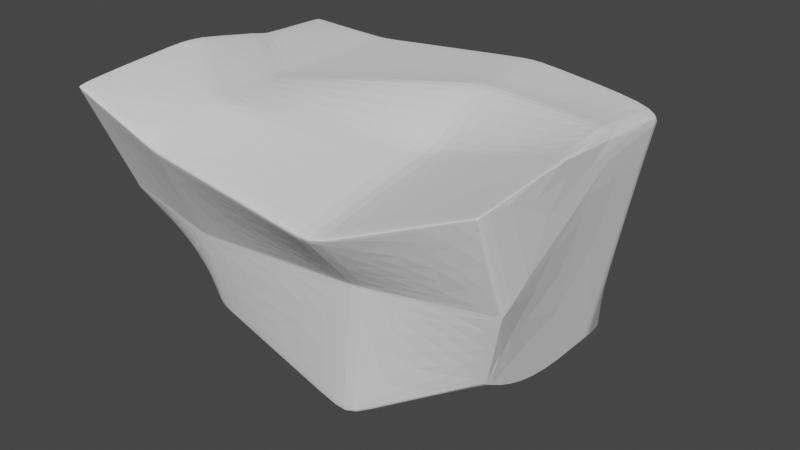 # Source: Roca_XXL_7.blend  (saved by Blender 2.80.75; exported with 4.5.12 LTS)
import bpy
from mathutils import Matrix  # noqa: F401  (used for matrix-valued properties, if any)

bpy.ops.wm.read_factory_settings(use_empty=True)
scene = bpy.context.scene
scene.name = 'Scene'

# ---- collections
col_collection = bpy.data.collections.new('Collection'); scene.collection.children.link(col_collection)

# ---- world
world_world = bpy.data.worlds.new('World'); scene.world = world_world
world_world.use_nodes = True; world_world.node_tree.nodes.clear()
_N = world_world.node_tree.nodes; _L = world_world.node_tree.links
n0 = _N.new('ShaderNodeOutputWorld'); n0.name = 'World Output'; n0.location = (300, 300)
n1 = _N.new('ShaderNodeBackground'); n1.name = 'Background'; n1.location = (10, 300)
n1.inputs[0].default_value = (0.05088, 0.05088, 0.05088, 1.0)
_L.new(n1.outputs[0], n0.inputs[0])
n0.is_active_output = True
world_world.color = (0.05088, 0.05088, 0.05088)
world_world.use_sun_shadow = False
world_world.sun_shadow_jitter_overblur = 0.0

# ---- meshes
me_cube_001 = bpy.data.meshes.new('Cube.001')
me_cube_001.from_pydata([(-1.0, -1.932, -0.7323), (-1.0, -1.64, 0.4034), (0.04241, 2.463, -0.6985), (0.04241, 2.0, 0.2091), (0.3552, -1.468, -0.6149), (0.4273, -1.422, 0.3328), (1.044, 2.463, -0.6431), (2.042, 2.0, 0.2091), (-2.752, 1.471, -0.765), (-1.04, -1.89, -0.7353), (-1.04, -1.61, 0.4124), (-2.587, 1.246, 0.4034), (0.3956, -1.427, -0.6179), (1.0, 0.9292, -0.6476), (1.0, 0.6378, 0.3403), (0.4677, -1.391, 0.3393), (0.1694, 2.477, -0.06681), (2.586, 2.477, -0.06681), (1.516, -1.944, -0.008069), (1.806, 0.6868, -0.03245), (1.596, -1.883, 0.007193), (-3.013, 1.473, 0.009751), (-0.8456, -1.944, 0.02544), (0.02704, 1.669, -0.5258), (1.56, 1.897, -0.5258), (0.98, -1.65, -0.5012), (0.989, 1.326, -0.6264), (1.017, -1.6, -0.4949), (-2.768, 1.423, -0.4938), (-0.5304, -1.874, -0.4872), (0.982, 2.463, -0.6431), (1.98, 2.0, 0.2091), (0.2931, -1.468, -0.6149), (0.3652, -1.422, 0.335), (0.9379, 0.6378, 0.3422), (0.4031, -1.391, 0.3416), (0.9379, 0.9292, -0.6476), (0.331, -1.427, -0.6179), (1.464, -1.944, -0.007029), (2.532, 2.477, -0.06681), (1.512, 1.89, -0.5258), (0.9331, -1.657, -0.5008), (0.09241, 2.463, -0.6985), (-0.95, -1.64, 0.4016), (-2.548, 1.497, -0.765), (-0.9884, -1.89, -0.7353), (-0.8034, -1.944, 0.02461), (-0.4926, -1.869, -0.4876), (0.09241, 2.0, 0.2091), (-0.95, -1.932, -0.7323), (-2.361, 1.145, 0.4018), (-0.9884, -1.61, 0.4106), (0.2129, 2.477, -0.06681), (0.06536, 1.675, -0.5258), (-0.8367, -1.937, 0.04054), (0.1781, 2.469, -0.05236), (2.577, 2.469, -0.05236), (1.507, -1.937, 0.006796), (1.779, 0.6729, 0.05488), (1.587, -1.876, 0.02171), (-3.007, 1.472, 0.02474), (1.455, -1.937, 0.007843), (2.524, 2.469, -0.05236), (0.2212, 2.469, -0.05236), (-0.795, -1.937, 0.0397), (-0.5344, -1.875, -0.4806), (0.02887, 1.673, -0.5199), (1.564, 1.898, -0.5199), (0.9782, -1.654, -0.4949), (0.8924, 1.358, -0.4315), (1.016, -1.604, -0.4884), (-2.771, 1.424, -0.4873), (1.517, 1.891, -0.5199), (0.9313, -1.661, -0.4945), (0.06725, 1.679, -0.5199), (-0.4966, -1.87, -0.481), (0.04222, 2.46, -0.6934), (1.038, 2.462, -0.638), (0.3549, -1.465, -0.6091), (0.9974, 0.93, -0.6413), (0.3953, -1.423, -0.612), (-2.752, 1.471, -0.7587), (-0.9941, -1.931, -0.7262), (0.293, -1.465, -0.6091), (0.9761, 2.462, -0.638), (0.09207, 2.46, -0.6934), (-0.9443, -1.931, -0.7263), (-0.9885, -1.64, 0.3967), (0.05202, 2.0, 0.203), (2.033, 2.0, 0.203), (0.4158, -1.422, 0.3263), (1.01, 0.6378, 0.3344), (0.4585, -1.391, 0.3328), (-2.769, 1.401, 0.3956), (0.3544, -1.422, 0.3285), (1.971, 2.0, 0.203), (0.1015, 2.0, 0.203), (-0.9391, -1.64, 0.3949), (-2.753, 1.462, -0.7641), (-2.591, 1.215, 0.4037), (1.001, 0.8918, -0.6468), (1.001, 0.61, 0.3402), (-3.003, 1.464, 0.01054), (1.772, 0.4908, -0.02676), (0.9928, 1.292, -0.6259), (-2.756, 1.416, -0.4935), (0.939, 0.8918, -0.6468), (0.939, 0.61, 0.3422), (-2.548, 1.464, -0.7641), (-2.367, 1.119, 0.4021), (-2.997, 1.463, 0.02552), (1.749, 0.4803, 0.04974), (0.8987, 1.327, -0.4315), (-2.759, 1.416, -0.487), (-2.753, 1.462, -0.7578), (0.9986, 0.8927, -0.6405), (-2.769, 1.395, 0.3959), (1.01, 0.61, 0.3344), (-2.824, 0.2954, -0.7527), (1.017, -0.6317, 0.3399), (1.733, -0.5675, 0.006073), (0.886, -0.4141, -0.4953), (0.9537, -0.5737, -0.6353), (0.9537, -0.6317, 0.342), (-2.228, 0.09915, -0.7527), (-2.151, 0.02894, 0.4055), (1.725, -0.5666, 0.02085), (0.8882, -0.4161, -0.4889), (1.015, -0.5717, -0.6291), (1.019, -0.6317, 0.3337), (-2.875, 0.2713, 0.4071), (1.017, -0.5737, -0.6353), (-2.982, 0.3274, 0.02106), (-2.698, -0.5366, -0.4891), (-2.975, 0.3286, 0.03598), (-2.702, -0.5353, -0.4825), (-2.873, 0.3281, -0.7464), (-2.881, 0.2713, 0.3997), (-2.958, -2.472, -0.7558), (-2.917, -2.513, -0.7528), (-2.689, -2.072, 0.3895), (-2.7, -2.072, 0.3962), (-3.134, -0.8487, -0.7585), (-2.741, -2.041, 0.4053), (-2.952, -2.471, -0.7496), (-1.836, -2.518, 0.03339), (-1.921, -2.476, 0.04467), (-1.93, -2.484, 0.02984), (-2.235, -2.457, -0.4878), (-1.845, -2.526, 0.01829), (-2.296, -2.43, -0.4829), (-2.292, -2.429, -0.4896), (-2.912, -2.513, -0.7467), (-2.23, -2.456, -0.4944), (-2.732, -2.041, 0.3984), (-2.93, -0.7367, 0.4157), (-2.337, -0.8278, 0.02969), (-2.754, -1.692, -0.4804), (-2.33, -0.8266, 0.04461), (-2.758, -1.69, -0.4739), (-3.146, -0.8271, -0.7511), (-2.943, -0.7252, 0.4088), (-3.056, 0.3021, 0.02075), (-1.068, -1.956, -0.7266), (-0.6041, -1.899, -0.4875), (-3.049, 0.3033, 0.03567), (-0.6082, -1.9, -0.481), (-0.9194, -1.97, 0.02513), (-1.074, -1.957, -0.7326), (-0.9105, -1.962, 0.04023), (-1.074, -1.659, 0.4031), (-1.114, -1.628, 0.4121), (-2.874, 0.2291, 0.4068), (-2.955, 0.2526, 0.3994), (-2.947, 0.3028, -0.7467), (-1.062, -1.659, 0.3963), (-2.898, 0.2702, -0.753), (-1.114, -1.916, -0.7356), (-2.776, -0.5605, -0.4828), (-2.772, -0.5618, -0.4894), (-2.144, -2.426, -0.494), (-2.327, -0.6693, 0.0511), (-1.759, -2.496, 0.01865), (-2.831, -2.484, -0.7524), (-2.655, -2.02, 0.4056), (-2.935, -0.5845, 0.4148), (-2.603, -2.05, 0.3899), (-2.872, -2.442, -0.7554), (-2.752, -1.534, -0.4739), (-2.335, -0.6705, 0.03618), (-2.826, -2.483, -0.7464), (-2.149, -2.427, -0.4874), (-1.75, -2.489, 0.03375), (-2.614, -2.05, 0.3966), (-2.905, -0.6204, 0.4205), (-3.144, -0.6698, -0.7446), (-3.129, -0.6943, -0.7521), (-2.755, -1.533, -0.4674)], [], [(93, 11, 3, 88), (95, 31, 7, 89), (92, 15, 5, 90), (97, 43, 1, 87), (37, 12, 4, 32), (51, 10, 1, 43), (48, 3, 11, 50), (125, 130, 10, 51), (30, 6, 13, 36), (122, 131, 12, 37), (89, 7, 14, 91), (129, 119, 15, 92), (180, 191, 148, 153), (116, 99, 11, 93), (189, 197, 159, 156), (113, 102, 21, 71), (184, 194, 155, 143), (127, 120, 20, 70), (67, 17, 19, 69), (75, 46, 22, 65), (70, 20, 18, 68), (72, 39, 17, 67), (71, 21, 16, 66), (81, 28, 23, 76), (84, 40, 24, 77), (80, 27, 25, 78), (86, 47, 29, 82), (77, 24, 26, 79), (128, 121, 27, 80), (114, 105, 28, 81), (78, 25, 41, 83), (85, 53, 40, 84), (74, 52, 39, 72), (68, 18, 38, 73), (124, 122, 37, 45), (42, 30, 36, 44), (119, 123, 35, 15), (7, 31, 34, 14), (15, 35, 33, 5), (45, 37, 32, 49), (90, 5, 33, 94), (96, 48, 31, 95), (88, 3, 48, 96), (9, 45, 49, 0), (2, 42, 44, 8), (118, 124, 45, 9), (66, 16, 52, 74), (76, 23, 53, 85), (83, 41, 47, 86), (73, 38, 46, 75), (123, 125, 51, 35), (31, 48, 50, 34), (35, 51, 43, 33), (94, 33, 43, 97), (38, 61, 64, 46), (16, 55, 63, 52), (52, 63, 62, 39), (18, 57, 61, 38), (102, 110, 60, 21), (190, 180, 153, 152), (120, 126, 59, 20), (17, 56, 58, 19), (46, 64, 54, 22), (20, 59, 57, 18), (39, 62, 56, 17), (21, 60, 55, 16), (41, 73, 75, 47), (23, 66, 74, 53), (25, 68, 73, 41), (53, 74, 72, 40), (28, 71, 66, 23), (40, 72, 67, 24), (27, 70, 68, 25), (47, 75, 65, 29), (24, 67, 69, 26), (121, 127, 70, 27), (105, 113, 71, 28), (32, 83, 86, 49), (2, 76, 85, 42), (42, 85, 84, 30), (4, 78, 83, 32), (98, 114, 81, 8), (186, 193, 141, 140), (131, 128, 80, 12), (6, 77, 79, 13), (49, 86, 82, 0), (12, 80, 78, 4), (30, 84, 77, 6), (8, 81, 76, 2), (58, 91, 117, 111), (97, 64, 61, 94), (96, 63, 55, 88), (95, 62, 63, 96), (94, 61, 57, 90), (181, 158, 161, 185), (93, 60, 110, 116), (92, 59, 126, 129), (91, 58, 56, 89), (87, 54, 64, 97), (90, 57, 59, 92), (89, 56, 62, 95), (182, 192, 145, 149), (191, 182, 149, 148), (134, 137, 116, 110), (111, 117, 129, 126), (13, 79, 115, 100), (118, 136, 114, 98), (133, 135, 113, 105), (26, 69, 112, 104), (19, 58, 111, 103), (132, 134, 110, 102), (34, 50, 109, 107), (8, 44, 108, 98), (14, 34, 107, 101), (44, 36, 106, 108), (136, 133, 105, 114), (79, 26, 104, 115), (69, 19, 103, 112), (135, 132, 102, 113), (137, 130, 99, 116), (91, 14, 101, 117), (36, 13, 100, 106), (50, 11, 99, 109), (187, 183, 139, 138), (88, 55, 60, 93), (193, 184, 143, 141), (194, 185, 161, 155), (195, 196, 142, 160), (196, 187, 138, 142), (197, 188, 157, 159), (54, 87, 175, 169), (100, 115, 128, 131), (104, 112, 127, 121), (103, 111, 126, 120), (107, 109, 125, 123), (98, 108, 124, 118), (101, 107, 123, 119), (108, 106, 122, 124), (115, 104, 121, 128), (112, 103, 120, 127), (117, 101, 119, 129), (106, 100, 131, 122), (109, 99, 130, 125), (140, 141, 143, 154), (148, 149, 147, 150), (152, 153, 151, 144), (149, 145, 146, 147), (153, 148, 150, 151), (139, 152, 144, 138), (161, 158, 146, 154), (154, 143, 155, 161), (150, 147, 156, 159), (144, 151, 157, 160), (147, 146, 158, 156), (151, 150, 159, 157), (138, 144, 160, 142), (137, 134, 165, 173), (188, 195, 160, 157), (183, 190, 152, 139), (181, 189, 156, 158), (134, 132, 162, 165), (0, 82, 163, 168), (133, 136, 174, 179), (135, 133, 179, 178), (118, 9, 177, 176), (145, 140, 154, 146), (136, 118, 176, 174), (130, 137, 173, 172), (1, 10, 171, 170), (169, 175, 186, 192), (9, 0, 168, 177), (65, 22, 167, 166), (22, 54, 169, 167), (87, 1, 170, 175), (82, 29, 164, 163), (10, 130, 172, 171), (132, 135, 178, 162), (29, 65, 166, 164), (165, 162, 189, 181), (168, 163, 190, 183), (179, 174, 195, 188), (178, 179, 188, 197), (176, 177, 187, 196), (173, 165, 181, 185), (174, 176, 196, 195), (172, 173, 185, 194), (170, 171, 184, 193), (192, 186, 140, 145), (177, 168, 183, 187), (166, 167, 182, 191), (167, 169, 192, 182), (175, 170, 193, 186), (163, 164, 180, 190), (171, 172, 194, 184), (162, 178, 197, 189), (164, 166, 191, 180)])
_uv = me_cube_001.uv_layers.new(name='UVMap')
_uv.uv.foreach_set('vector', [0.6242, 0.1667, 0.625, 0.1667, 0.6007, 0.25, 0.6, 0.25, 0.6, 0.4922, 0.6007, 0.4922, 0.6007, 0.5, 0.6, 0.5, 0.6318, 0.7395, 0.617, 0.7448, 0.6162, 0.75, 0.6154, 0.75, 0.6239, 0.9938, 0.6248, 0.9938, 0.625, 1.0, 0.6242, 1.0, 0.3672, 0.7448, 0.375, 0.7448, 0.375, 0.75, 0.3672, 0.75, 0.8686, 0.7448, 0.875, 0.7448, 0.875, 0.75, 0.8685, 0.75, 0.8681, 0.5, 0.875, 0.5, 0.875, 0.5833, 0.8686, 0.5833, 0.8686, 0.6504, 0.875, 0.6504, 0.875, 0.7448, 0.8686, 0.7448, 0.3672, 0.5, 0.375, 0.5, 0.375, 0.5833, 0.3672, 0.5833, 0.3672, 0.6504, 0.375, 0.6504, 0.375, 0.7448, 0.3672, 0.7448, 0.6, 0.5, 0.6007, 0.5, 0.6171, 0.5833, 0.6163, 0.5833, 0.6228, 0.6482, 0.6171, 0.6504, 0.617, 0.7448, 0.6318, 0.7395, 0.4392, 1.0, 0.4401, 1.0, 0.4401, 1.0, 0.4392, 1.0, 0.6242, 0.162, 0.625, 0.162, 0.625, 0.1667, 0.6242, 0.1667, 0.5035, 0.09963, 0.4401, 0.09963, 0.4401, 0.09963, 0.5035, 0.09963, 0.4401, 0.162, 0.5035, 0.162, 0.5035, 0.1667, 0.4401, 0.1667, 0.875, 0.7448, 0.875, 0.6504, 0.875, 0.6504, 0.875, 0.7448, 0.438, 0.6504, 0.4994, 0.6504, 0.4993, 0.7448, 0.438, 0.7448, 0.4337, 0.5, 0.491, 0.5, 0.4972, 0.5814, 0.438, 0.5833, 0.44, 0.9938, 0.5034, 0.9938, 0.5035, 1.0, 0.4401, 1.0, 0.438, 0.7448, 0.4993, 0.7448, 0.4989, 0.75, 0.4378, 0.75, 0.4337, 0.4922, 0.491, 0.4922, 0.491, 0.5, 0.4337, 0.5, 0.4401, 0.1667, 0.5035, 0.1667, 0.491, 0.25, 0.4337, 0.25, 0.3758, 0.1667, 0.4392, 0.1667, 0.433, 0.25, 0.3757, 0.25, 0.3757, 0.4922, 0.433, 0.4922, 0.433, 0.5, 0.3757, 0.5, 0.3758, 0.7448, 0.4372, 0.7448, 0.437, 0.75, 0.3758, 0.75, 0.3758, 0.9938, 0.4392, 0.9938, 0.4392, 1.0, 0.3758, 1.0, 0.3757, 0.5, 0.433, 0.5, 0.4132, 0.587, 0.3758, 0.5833, 0.3758, 0.6504, 0.4372, 0.6504, 0.4372, 0.7448, 0.3758, 0.7448, 0.3758, 0.162, 0.4392, 0.162, 0.4392, 0.1667, 0.3758, 0.1667, 0.3758, 0.75, 0.437, 0.75, 0.437, 0.7578, 0.3758, 0.7578, 0.3757, 0.2562, 0.433, 0.2562, 0.433, 0.4922, 0.3757, 0.4922, 0.4337, 0.2562, 0.491, 0.2562, 0.491, 0.4922, 0.4337, 0.4922, 0.4378, 0.75, 0.4989, 0.75, 0.4991, 0.7578, 0.4378, 0.7578, 0.1312, 0.6504, 0.3672, 0.6504, 0.3672, 0.7448, 0.1312, 0.7448, 0.1312, 0.5, 0.3672, 0.5, 0.3672, 0.5833, 0.1312, 0.5833, 0.6171, 0.6504, 0.6251, 0.6504, 0.625, 0.7448, 0.617, 0.7448, 0.6007, 0.5, 0.6092, 0.5, 0.6251, 0.5833, 0.6171, 0.5833, 0.617, 0.7448, 0.625, 0.7448, 0.6242, 0.75, 0.6162, 0.75, 0.1312, 0.7448, 0.3672, 0.7448, 0.3672, 0.75, 0.1312, 0.75, 0.6154, 0.75, 0.6162, 0.75, 0.6165, 0.7578, 0.6156, 0.7578, 0.6, 0.2562, 0.6007, 0.2562, 0.6007, 0.4922, 0.6, 0.4922, 0.6, 0.25, 0.6007, 0.25, 0.6007, 0.2562, 0.6, 0.2562, 0.125, 0.7448, 0.1312, 0.7448, 0.1312, 0.75, 0.125, 0.75, 0.125, 0.5, 0.1312, 0.5, 0.1312, 0.5833, 0.125, 0.5833, 0.125, 0.6504, 0.1312, 0.6504, 0.1312, 0.7448, 0.125, 0.7448, 0.4337, 0.25, 0.491, 0.25, 0.491, 0.2562, 0.4337, 0.2562, 0.3757, 0.25, 0.433, 0.25, 0.433, 0.2562, 0.3757, 0.2562, 0.3758, 0.7578, 0.437, 0.7578, 0.4392, 0.9938, 0.3758, 0.9938, 0.4378, 0.7578, 0.4991, 0.7578, 0.5034, 0.9938, 0.44, 0.9938, 0.6251, 0.6504, 0.8686, 0.6504, 0.8686, 0.7448, 0.625, 0.7448, 0.6092, 0.5, 0.8681, 0.5, 0.8686, 0.5833, 0.6251, 0.5833, 0.625, 0.7448, 0.8686, 0.7448, 0.8685, 0.75, 0.6242, 0.75, 0.6156, 0.7578, 0.6165, 0.7578, 0.6248, 0.9938, 0.6239, 0.9938, 0.4991, 0.7578, 0.5009, 0.7578, 0.5053, 0.9938, 0.5034, 0.9938, 0.491, 0.25, 0.4927, 0.25, 0.4927, 0.2562, 0.491, 0.2562, 0.491, 0.2562, 0.4927, 0.2562, 0.4927, 0.4922, 0.491, 0.4922, 0.4989, 0.75, 0.5008, 0.75, 0.5009, 0.7578, 0.4991, 0.7578, 0.5035, 0.162, 0.5054, 0.162, 0.5054, 0.1667, 0.5035, 0.1667, 0.3758, 1.0, 0.4392, 1.0, 0.4392, 1.0, 0.3758, 1.0, 0.4994, 0.6504, 0.5012, 0.6504, 0.5012, 0.7448, 0.4993, 0.7448, 0.491, 0.5, 0.4927, 0.5, 0.5033, 0.5812, 0.4972, 0.5814, 0.5034, 0.9938, 0.5053, 0.9938, 0.5054, 1.0, 0.5035, 1.0, 0.4993, 0.7448, 0.5012, 0.7448, 0.5008, 0.75, 0.4989, 0.75, 0.491, 0.4922, 0.4927, 0.4922, 0.4927, 0.5, 0.491, 0.5, 0.5035, 0.1667, 0.5054, 0.1667, 0.4927, 0.25, 0.491, 0.25, 0.437, 0.7578, 0.4378, 0.7578, 0.44, 0.9938, 0.4392, 0.9938, 0.433, 0.25, 0.4337, 0.25, 0.4337, 0.2562, 0.433, 0.2562, 0.437, 0.75, 0.4378, 0.75, 0.4378, 0.7578, 0.437, 0.7578, 0.433, 0.2562, 0.4337, 0.2562, 0.4337, 0.4922, 0.433, 0.4922, 0.4392, 0.1667, 0.4401, 0.1667, 0.4337, 0.25, 0.433, 0.25, 0.433, 0.4922, 0.4337, 0.4922, 0.4337, 0.5, 0.433, 0.5, 0.4372, 0.7448, 0.438, 0.7448, 0.4378, 0.75, 0.437, 0.75, 0.4392, 0.9938, 0.44, 0.9938, 0.4401, 1.0, 0.4392, 1.0, 0.433, 0.5, 0.4337, 0.5, 0.438, 0.5833, 0.4132, 0.587, 0.4372, 0.6504, 0.438, 0.6504, 0.438, 0.7448, 0.4372, 0.7448, 0.4392, 0.162, 0.4401, 0.162, 0.4401, 0.1667, 0.4392, 0.1667, 0.375, 0.7578, 0.3758, 0.7578, 0.3758, 0.9938, 0.375, 0.9938, 0.375, 0.25, 0.3757, 0.25, 0.3757, 0.2562, 0.375, 0.2562, 0.375, 0.2562, 0.3757, 0.2562, 0.3757, 0.4922, 0.375, 0.4922, 0.375, 0.75, 0.3758, 0.75, 0.3758, 0.7578, 0.375, 0.7578, 0.375, 0.162, 0.3758, 0.162, 0.3758, 0.1667, 0.375, 0.1667, 0.6242, 1.0, 0.625, 1.0, 0.625, 1.0, 0.6242, 1.0, 0.375, 0.6504, 0.3758, 0.6504, 0.3758, 0.7448, 0.375, 0.7448, 0.375, 0.5, 0.3757, 0.5, 0.3758, 0.5833, 0.375, 0.5833, 0.375, 0.9938, 0.3758, 0.9938, 0.3758, 1.0, 0.375, 1.0, 0.375, 0.7448, 0.3758, 0.7448, 0.3758, 0.75, 0.375, 0.75, 0.375, 0.4922, 0.3757, 0.4922, 0.3757, 0.5, 0.375, 0.5, 0.375, 0.1667, 0.3758, 0.1667, 0.3757, 0.25, 0.375, 0.25, 0.5033, 0.5812, 0.6163, 0.5833, 0.6167, 0.5879, 0.5026, 0.5891, 0.6239, 0.9938, 0.5053, 0.9938, 0.5009, 0.7578, 0.6156, 0.7578, 0.6, 0.2562, 0.4927, 0.2562, 0.4927, 0.25, 0.6, 0.25, 0.6, 0.4922, 0.4927, 0.4922, 0.4927, 0.2562, 0.6, 0.2562, 0.6156, 0.7578, 0.5009, 0.7578, 0.5008, 0.75, 0.6154, 0.75, 0.5054, 0.09963, 0.5054, 0.09963, 0.6242, 0.09963, 0.6242, 0.09963, 0.6242, 0.1667, 0.5054, 0.1667, 0.5054, 0.162, 0.6242, 0.162, 0.6318, 0.7395, 0.5012, 0.7448, 0.5012, 0.6504, 0.6228, 0.6482, 0.6163, 0.5833, 0.5033, 0.5812, 0.4927, 0.5, 0.6, 0.5, 0.6242, 1.0, 0.5054, 1.0, 0.5053, 0.9938, 0.6239, 0.9938, 0.6154, 0.75, 0.5008, 0.75, 0.5012, 0.7448, 0.6318, 0.7395, 0.6, 0.5, 0.4927, 0.5, 0.4927, 0.4922, 0.6, 0.4922, 0.5035, 1.0, 0.5054, 1.0, 0.5054, 1.0, 0.5035, 1.0, 0.4401, 1.0, 0.5035, 1.0, 0.5035, 1.0, 0.4401, 1.0, 0.5054, 0.09963, 0.6242, 0.09963, 0.6242, 0.162, 0.5054, 0.162, 0.5026, 0.5891, 0.6167, 0.5879, 0.6228, 0.6482, 0.5012, 0.6504, 0.375, 0.5833, 0.3758, 0.5833, 0.3758, 0.588, 0.375, 0.588, 0.375, 0.09963, 0.3758, 0.09963, 0.3758, 0.162, 0.375, 0.162, 0.4392, 0.09963, 0.4401, 0.09963, 0.4401, 0.162, 0.4392, 0.162, 0.4132, 0.587, 0.438, 0.5833, 0.438, 0.588, 0.4068, 0.588, 0.4972, 0.5814, 0.5033, 0.5812, 0.5026, 0.5891, 0.4979, 0.5892, 0.5035, 0.09963, 0.5054, 0.09963, 0.5054, 0.162, 0.5035, 0.162, 0.6251, 0.5833, 0.8686, 0.5833, 0.8686, 0.588, 0.6251, 0.588, 0.125, 0.5833, 0.1312, 0.5833, 0.1312, 0.588, 0.125, 0.588, 0.6171, 0.5833, 0.6251, 0.5833, 0.6251, 0.588, 0.6171, 0.588, 0.1312, 0.5833, 0.3672, 0.5833, 0.3672, 0.588, 0.1312, 0.588, 0.3758, 0.09963, 0.4392, 0.09963, 0.4392, 0.162, 0.3758, 0.162, 0.3758, 0.5833, 0.4132, 0.587, 0.4068, 0.588, 0.3758, 0.588, 0.438, 0.5833, 0.4972, 0.5814, 0.4979, 0.5892, 0.438, 0.588, 0.4401, 0.09963, 0.5035, 0.09963, 0.5035, 0.162, 0.4401, 0.162, 0.6242, 0.09963, 0.625, 0.09963, 0.625, 0.162, 0.6242, 0.162, 0.6163, 0.5833, 0.6171, 0.5833, 0.6171, 0.588, 0.6167, 0.5879, 0.3672, 0.5833, 0.375, 0.5833, 0.375, 0.588, 0.3672, 0.588, 0.8686, 0.5833, 0.875, 0.5833, 0.875, 0.588, 0.8686, 0.588, 0.125, 0.7448, 0.125, 0.75, 0.125, 0.75, 0.125, 0.7448, 0.6, 0.25, 0.4927, 0.25, 0.5054, 0.1667, 0.6242, 0.1667, 0.875, 0.75, 0.875, 0.7448, 0.875, 0.7448, 0.875, 0.75, 0.625, 0.09963, 0.6242, 0.09963, 0.6242, 0.09963, 0.625, 0.09963, 0.3758, 0.09963, 0.375, 0.09963, 0.375, 0.09963, 0.3758, 0.09963, 0.125, 0.6504, 0.125, 0.7448, 0.125, 0.7448, 0.125, 0.6504, 0.4401, 0.09963, 0.4392, 0.09963, 0.4392, 0.09963, 0.4401, 0.09963, 0.5054, 1.0, 0.6242, 1.0, 0.6242, 1.0, 0.5054, 1.0, 0.375, 0.588, 0.3758, 0.588, 0.3758, 0.6504, 0.375, 0.6504, 0.4068, 0.588, 0.438, 0.588, 0.438, 0.6504, 0.4372, 0.6504, 0.4979, 0.5892, 0.5026, 0.5891, 0.5012, 0.6504, 0.4994, 0.6504, 0.6251, 0.588, 0.8686, 0.588, 0.8686, 0.6504, 0.6251, 0.6504, 0.125, 0.588, 0.1312, 0.588, 0.1312, 0.6504, 0.125, 0.6504, 0.6171, 0.588, 0.6251, 0.588, 0.6251, 0.6504, 0.6171, 0.6504, 0.1312, 0.588, 0.3672, 0.588, 0.3672, 0.6504, 0.1312, 0.6504, 0.3758, 0.588, 0.4068, 0.588, 0.4372, 0.6504, 0.3758, 0.6504, 0.438, 0.588, 0.4979, 0.5892, 0.4994, 0.6504, 0.438, 0.6504, 0.6167, 0.5879, 0.6171, 0.588, 0.6171, 0.6504, 0.6228, 0.6482, 0.3672, 0.588, 0.375, 0.588, 0.375, 0.6504, 0.3672, 0.6504, 0.8686, 0.588, 0.875, 0.588, 0.875, 0.6504, 0.8686, 0.6504, 0.6242, 0.0, 0.625, 0.0, 0.625, 0.005196, 0.6242, 0.005196, 0.4401, 0.0, 0.5035, 0.0, 0.5035, 0.005196, 0.4401, 0.005196, 0.3758, 0.0, 0.4392, 0.0, 0.4392, 0.005196, 0.3758, 0.005196, 0.5035, 0.0, 0.5054, 0.0, 0.5054, 0.005196, 0.5035, 0.005196, 0.4392, 0.0, 0.4401, 0.0, 0.4401, 0.005196, 0.4392, 0.005196, 0.375, 0.0, 0.3758, 0.0, 0.3758, 0.005196, 0.375, 0.005196, 0.6242, 0.09963, 0.5054, 0.09963, 0.5054, 0.005196, 0.6242, 0.005196, 0.6242, 0.005196, 0.625, 0.005196, 0.625, 0.09963, 0.6242, 0.09963, 0.4401, 0.005196, 0.5035, 0.005196, 0.5035, 0.09963, 0.4401, 0.09963, 0.3758, 0.005196, 0.4392, 0.005196, 0.4392, 0.09963, 0.3758, 0.09963, 0.5035, 0.005196, 0.5054, 0.005196, 0.5054, 0.09963, 0.5035, 0.09963, 0.4392, 0.005196, 0.4401, 0.005196, 0.4401, 0.09963, 0.4392, 0.09963, 0.375, 0.005196, 0.3758, 0.005196, 0.3758, 0.09963, 0.375, 0.09963, 0.6242, 0.09963, 0.5054, 0.09963, 0.5054, 0.09963, 0.6242, 0.09963, 0.4392, 0.09963, 0.3758, 0.09963, 0.3758, 0.09963, 0.4392, 0.09963, 0.375, 1.0, 0.3758, 1.0, 0.3758, 1.0, 0.375, 1.0, 0.5054, 0.09963, 0.5035, 0.09963, 0.5035, 0.09963, 0.5054, 0.09963, 0.5054, 0.09963, 0.5035, 0.09963, 0.5035, 0.09963, 0.5054, 0.09963, 0.375, 1.0, 0.3758, 1.0, 0.3758, 1.0, 0.375, 1.0, 0.4392, 0.09963, 0.3758, 0.09963, 0.3758, 0.09963, 0.4392, 0.09963, 0.4401, 0.09963, 0.4392, 0.09963, 0.4392, 0.09963, 0.4401, 0.09963, 0.125, 0.6504, 0.125, 0.7448, 0.125, 0.7448, 0.125, 0.6504, 0.5054, 0.0, 0.6242, 0.0, 0.6242, 0.005196, 0.5054, 0.005196, 0.3758, 0.09963, 0.375, 0.09963, 0.375, 0.09963, 0.3758, 0.09963, 0.625, 0.09963, 0.6242, 0.09963, 0.6242, 0.09963, 0.625, 0.09963, 0.875, 0.75, 0.875, 0.7448, 0.875, 0.7448, 0.875, 0.75, 0.5054, 1.0, 0.6242, 1.0, 0.6242, 1.0, 0.5054, 1.0, 0.125, 0.7448, 0.125, 0.75, 0.125, 0.75, 0.125, 0.7448, 0.4401, 1.0, 0.5035, 1.0, 0.5035, 1.0, 0.4401, 1.0, 0.5035, 1.0, 0.5054, 1.0, 0.5054, 1.0, 0.5035, 1.0, 0.6242, 1.0, 0.625, 1.0, 0.625, 1.0, 0.6242, 1.0, 0.3758, 1.0, 0.4392, 1.0, 0.4392, 1.0, 0.3758, 1.0, 0.875, 0.7448, 0.875, 0.6504, 0.875, 0.6504, 0.875, 0.7448, 0.5035, 0.09963, 0.4401, 0.09963, 0.4401, 0.09963, 0.5035, 0.09963, 0.4392, 1.0, 0.4401, 1.0, 0.4401, 1.0, 0.4392, 1.0, 0.5054, 0.09963, 0.5035, 0.09963, 0.5035, 0.09963, 0.5054, 0.09963, 0.375, 1.0, 0.3758, 1.0, 0.3758, 1.0, 0.375, 1.0, 0.4392, 0.09963, 0.3758, 0.09963, 0.3758, 0.09963, 0.4392, 0.09963, 0.4401, 0.09963, 0.4392, 0.09963, 0.4392, 0.09963, 0.4401, 0.09963, 0.125, 0.6504, 0.125, 0.7448, 0.125, 0.7448, 0.125, 0.6504, 0.6242, 0.09963, 0.5054, 0.09963, 0.5054, 0.09963, 0.6242, 0.09963, 0.3758, 0.09963, 0.375, 0.09963, 0.375, 0.09963, 0.3758, 0.09963, 0.625, 0.09963, 0.6242, 0.09963, 0.6242, 0.09963, 0.625, 0.09963, 0.875, 0.75, 0.875, 0.7448, 0.875, 0.7448, 0.875, 0.75, 0.5054, 1.0, 0.6242, 1.0, 0.6242, 1.0, 0.5054, 1.0, 0.125, 0.7448, 0.125, 0.75, 0.125, 0.75, 0.125, 0.7448, 0.4401, 1.0, 0.5035, 1.0, 0.5035, 1.0, 0.4401, 1.0, 0.5035, 1.0, 0.5054, 1.0, 0.5054, 1.0, 0.5035, 1.0, 0.6242, 1.0, 0.625, 1.0, 0.625, 1.0, 0.6242, 1.0, 0.3758, 1.0, 0.4392, 1.0, 0.4392, 1.0, 0.3758, 1.0, 0.875, 0.7448, 0.875, 0.6504, 0.875, 0.6504, 0.875, 0.7448, 0.5035, 0.09963, 0.4401, 0.09963, 0.4401, 0.09963, 0.5035, 0.09963, 0.4392, 1.0, 0.4401, 1.0, 0.4401, 1.0, 0.4392, 1.0])
me_cube_001.use_remesh_preserve_volume = False
me_cube_001.use_remesh_preserve_attributes = False
me_cube_001.use_mirror_vertex_groups = False
me_cube_001.update()

# ---- objects
ob_roca_xxl = bpy.data.objects.new('Roca_XXL', me_cube_001)

# ---- transforms, parenting, visibility, modifiers, constraints
ob_roca_xxl.location = (0.0, 0.0, 0.0)
ob_roca_xxl.rotation_euler = (3.423e-08, 1.571, 0.0)
ob_roca_xxl.scale = (3.66, 5.091, 22.96)
ob_roca_xxl.lineart.crease_threshold = 0.0
_m = ob_roca_xxl.modifiers.new('Subdivision', 'SUBSURF')
_m.uv_smooth = 'PRESERVE_CORNERS'
_m.show_only_control_edges = False
_m = ob_roca_xxl.modifiers.new('Decimate', 'DECIMATE')
_m.ratio = 0.4353
_m.angle_limit = 0.0
_m.vertex_group_factor = 1.296

# ---- collection membership
col_collection.objects.link(ob_roca_xxl)

# ---- scene / render settings (as saved in the file)
scene.frame_start = 1; scene.frame_end = 250; scene.frame_set(1)
scene.render.engine = 'BLENDER_EEVEE_NEXT'
scene.cycles.use_denoising = False
scene.cycles.samples = 128
scene.cycles.sampling_pattern = 'TABULATED_SOBOL'
scene.cycles.use_adaptive_sampling = False
scene.cycles.use_light_tree = False
scene.view_settings.view_transform = 'Filmic'
bpy.context.view_layer.update()

# ---- added for rendering (the .blend has no active camera and no usable light): camera, sun
cam_auto = bpy.data.cameras.new('AutoCamera')
cam_auto.lens = 50.0
cam_auto.sensor_width = 36.0
cam_auto.clip_end = 1000.0
ob_auto_camera = bpy.data.objects.new('AutoCamera', cam_auto)
scene.collection.objects.link(ob_auto_camera)
ob_auto_camera.location = (35.0381, -46.9893, 32.4461)
ob_auto_camera.rotation_euler = (1.09748, -7.21219e-08, 0.694738)
scene.camera = ob_auto_camera
light_auto_sun = bpy.data.lights.new('AutoSun', 'SUN')
light_auto_sun.energy = 3.0
light_auto_sun.angle = 0.0523599
ob_auto_sun = bpy.data.objects.new('AutoSun', light_auto_sun)
scene.collection.objects.link(ob_auto_sun)
ob_auto_sun.rotation_euler = (0.872665, 0.174533, 0.523599)
bpy.context.view_layer.update()
